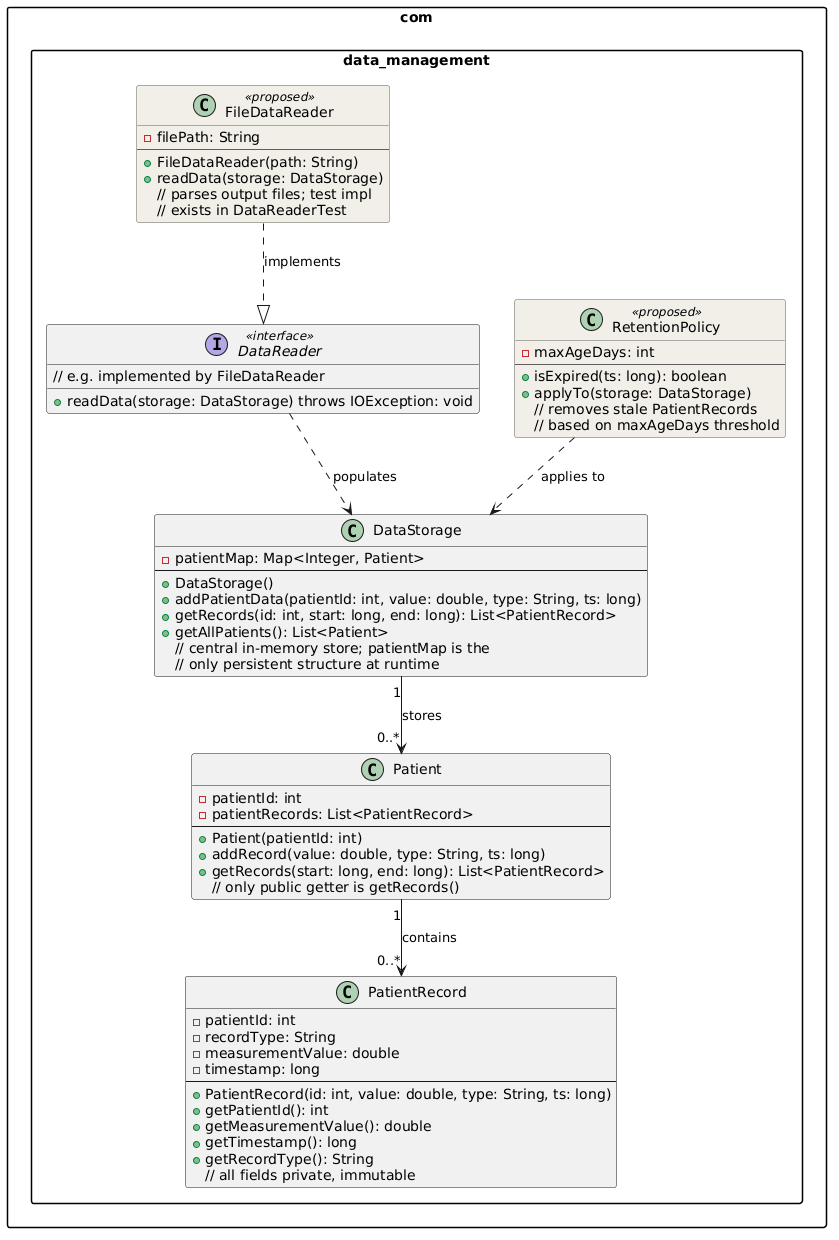

The diagram above was rendered by PlantUML. Its source (embedded in the PNG):
@startuml
' Configuration for visual fidelity to the SVG
skinparam monochrome false
skinparam packageStyle rectangle
skinparam shadowing false

' Custom style for the "proposed" elements (dashed borders)
skinparam class {
    BackgroundColor<<proposed>> #F1EFE8
    BorderColor<<proposed>> #5F5E5A
    BorderStyle<<proposed>> dashed
}

package "com.data_management" {

    class DataStorage {
        - patientMap: Map<Integer, Patient>
        --
        + DataStorage()
        + addPatientData(patientId: int, value: double, type: String, ts: long)
        + getRecords(id: int, start: long, end: long): List<PatientRecord>
        + getAllPatients(): List<Patient>
        // central in-memory store; patientMap is the
        // only persistent structure at runtime
    }

    class Patient {
        - patientId: int
        - patientRecords: List<PatientRecord>
        --
        + Patient(patientId: int)
        + addRecord(value: double, type: String, ts: long)
        + getRecords(start: long, end: long): List<PatientRecord>
        // only public getter is getRecords()
    }

    class PatientRecord {
        - patientId: int
        - recordType: String
        - measurementValue: double
        - timestamp: long
        --
        + PatientRecord(id: int, value: double, type: String, ts: long)
        + getPatientId(): int
        + getMeasurementValue(): double
        + getTimestamp(): long
        + getRecordType(): String
        // all fields private, immutable
    }

    interface DataReader <<interface>> {
        + readData(storage: DataStorage) throws IOException: void
        // e.g. implemented by FileDataReader
    }

    class FileDataReader <<proposed>> {
        - filePath: String
        --
        + FileDataReader(path: String)
        + readData(storage: DataStorage)
        // parses output files; test impl
        // exists in DataReaderTest
    }

    class RetentionPolicy <<proposed>> {
        - maxAgeDays: int
        --
        + isExpired(ts: long): boolean
        + applyTo(storage: DataStorage)
        // removes stale PatientRecords
        // based on maxAgeDays threshold
    }
}

' --- RELATIONSHIPS ---

' DataStorage stores 0..* Patients
DataStorage "1" --> "0..*" Patient : stores

' Patient contains 0..* PatientRecords
Patient "1" --> "0..*" PatientRecord : contains

' DataReader dependency on DataStorage
DataReader ..> DataStorage : populates

' FileDataReader implementing the DataReader interface
FileDataReader ..|> DataReader : implements

' RetentionPolicy applying to DataStorage
RetentionPolicy ..> DataStorage : applies to
@enduml